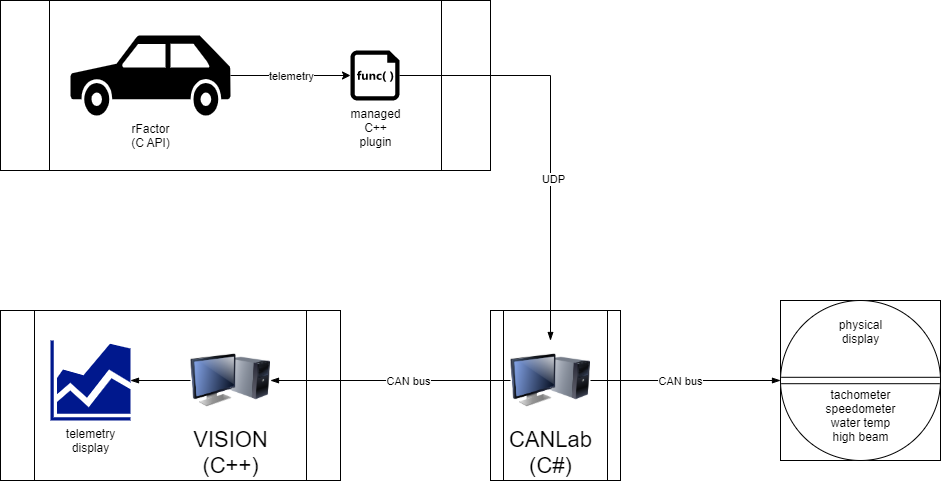

The diagram above was exported from draw.io. Its source (the exported page's mxGraphModel, read from the mxfile embedded in the PNG):
<mxGraphModel dx="1422" dy="822" grid="1" gridSize="10" guides="1" tooltips="1" connect="1" arrows="1" fold="1" page="1" pageScale="1" pageWidth="1169" pageHeight="827" background="#ffffff" math="0" shadow="0">
  <root>
    <mxCell id="0" />
    <mxCell id="1" parent="0" />
    <mxCell id="FkKAc4UebB1lBnirXUeA-2" value="" style="shape=process;whiteSpace=wrap;html=1;backgroundOutline=1;fillColor=none;" parent="1" vertex="1">
      <mxGeometry x="70" y="360" width="340" height="170" as="geometry" />
    </mxCell>
    <mxCell id="FkKAc4UebB1lBnirXUeA-3" value="" style="shape=process;whiteSpace=wrap;html=1;backgroundOutline=1;fillColor=none;" parent="1" vertex="1">
      <mxGeometry x="560" y="360" width="130" height="170" as="geometry" />
    </mxCell>
    <mxCell id="FkKAc4UebB1lBnirXUeA-1" value="" style="shape=process;whiteSpace=wrap;html=1;backgroundOutline=1;fillColor=none;" parent="1" vertex="1">
      <mxGeometry x="70" y="50" width="490" height="170" as="geometry" />
    </mxCell>
    <mxCell id="8zGKIjGxaLRgds2iw8bD-5" style="edgeStyle=orthogonalEdgeStyle;rounded=0;orthogonalLoop=1;jettySize=auto;html=1;entryX=0;entryY=0.5;entryDx=0;entryDy=0;startArrow=blockThin;startFill=1;endArrow=none;endFill=0;" parent="1" source="69ecfefc5c41e42c-5" target="8zGKIjGxaLRgds2iw8bD-3" edge="1">
      <mxGeometry relative="1" as="geometry" />
    </mxCell>
    <mxCell id="8zGKIjGxaLRgds2iw8bD-9" value="CAN bus" style="edgeLabel;html=1;align=center;verticalAlign=middle;resizable=0;points=[];" parent="8zGKIjGxaLRgds2iw8bD-5" vertex="1" connectable="0">
      <mxGeometry x="0.2526" relative="1" as="geometry">
        <mxPoint x="-13" as="offset" />
      </mxGeometry>
    </mxCell>
    <mxCell id="8zGKIjGxaLRgds2iw8bD-8" style="edgeStyle=orthogonalEdgeStyle;rounded=0;orthogonalLoop=1;jettySize=auto;html=1;endArrow=blockThin;endFill=1;" parent="1" source="69ecfefc5c41e42c-5" target="8zGKIjGxaLRgds2iw8bD-7" edge="1">
      <mxGeometry relative="1" as="geometry" />
    </mxCell>
    <mxCell id="69ecfefc5c41e42c-5" value="VISION&lt;br&gt;(C++)" style="image;html=1;labelBackgroundColor=#ffffff;image=img/lib/clip_art/computers/Monitor_Tower_128x128.png;rounded=1;shadow=0;comic=0;strokeWidth=2;fontSize=22" parent="1" vertex="1">
      <mxGeometry x="260" y="390" width="80" height="80" as="geometry" />
    </mxCell>
    <mxCell id="8zGKIjGxaLRgds2iw8bD-4" style="edgeStyle=orthogonalEdgeStyle;rounded=0;orthogonalLoop=1;jettySize=auto;html=1;entryX=0.5;entryY=0;entryDx=0;entryDy=0;endArrow=blockThin;endFill=1;exitX=1;exitY=0.5;exitDx=0;exitDy=0;exitPerimeter=0;" parent="1" source="FkKAc4UebB1lBnirXUeA-4" target="8zGKIjGxaLRgds2iw8bD-3" edge="1">
      <mxGeometry relative="1" as="geometry" />
    </mxCell>
    <mxCell id="8zGKIjGxaLRgds2iw8bD-11" value="UDP" style="edgeLabel;html=1;align=center;verticalAlign=middle;resizable=0;points=[];" parent="8zGKIjGxaLRgds2iw8bD-4" vertex="1" connectable="0">
      <mxGeometry x="0.1803" y="2" relative="1" as="geometry">
        <mxPoint y="8.33" as="offset" />
      </mxGeometry>
    </mxCell>
    <mxCell id="FkKAc4UebB1lBnirXUeA-5" style="edgeStyle=orthogonalEdgeStyle;rounded=0;orthogonalLoop=1;jettySize=auto;html=1;" parent="1" source="8zGKIjGxaLRgds2iw8bD-1" target="FkKAc4UebB1lBnirXUeA-4" edge="1">
      <mxGeometry relative="1" as="geometry" />
    </mxCell>
    <mxCell id="FkKAc4UebB1lBnirXUeA-6" value="telemetry" style="edgeLabel;html=1;align=center;verticalAlign=middle;resizable=0;points=[];" parent="FkKAc4UebB1lBnirXUeA-5" vertex="1" connectable="0">
      <mxGeometry x="0.2417" y="2" relative="1" as="geometry">
        <mxPoint x="-15" y="2" as="offset" />
      </mxGeometry>
    </mxCell>
    <mxCell id="8zGKIjGxaLRgds2iw8bD-1" value="rFactor&lt;br&gt;(C&amp;nbsp;API)" style="shape=mxgraph.signs.transportation.car_3;html=1;pointerEvents=1;fillColor=#000000;strokeColor=none;verticalLabelPosition=bottom;verticalAlign=top;align=center;" parent="1" vertex="1">
      <mxGeometry x="140" y="85" width="160" height="80" as="geometry" />
    </mxCell>
    <mxCell id="8zGKIjGxaLRgds2iw8bD-2" value="physical&lt;br&gt;display&lt;br&gt;&lt;br&gt;&lt;br&gt;&lt;br&gt;tachometer&lt;br&gt;speedometer&lt;br&gt;water temp&lt;br&gt;high beam&lt;br&gt; " style="html=1;outlineConnect=0;align=center;dashed=0;aspect=fixed;shape=mxgraph.pid2inst.sharedCont;mounting=local" parent="1" vertex="1">
      <mxGeometry x="850" y="350" width="160" height="160" as="geometry" />
    </mxCell>
    <mxCell id="8zGKIjGxaLRgds2iw8bD-6" style="edgeStyle=orthogonalEdgeStyle;rounded=0;orthogonalLoop=1;jettySize=auto;html=1;entryX=0;entryY=0.5;entryDx=0;entryDy=0;endArrow=blockThin;endFill=1;" parent="1" source="8zGKIjGxaLRgds2iw8bD-3" target="8zGKIjGxaLRgds2iw8bD-2" edge="1">
      <mxGeometry relative="1" as="geometry" />
    </mxCell>
    <mxCell id="8zGKIjGxaLRgds2iw8bD-10" value="CAN bus" style="edgeLabel;html=1;align=center;verticalAlign=middle;resizable=0;points=[];" parent="8zGKIjGxaLRgds2iw8bD-6" vertex="1" connectable="0">
      <mxGeometry x="-0.2421" y="-1" relative="1" as="geometry">
        <mxPoint x="17" y="-1" as="offset" />
      </mxGeometry>
    </mxCell>
    <mxCell id="8zGKIjGxaLRgds2iw8bD-3" value="CANLab&lt;br&gt;(C#)" style="image;html=1;labelBackgroundColor=#ffffff;image=img/lib/clip_art/computers/Monitor_Tower_128x128.png;rounded=1;shadow=0;comic=0;strokeWidth=2;fontSize=22" parent="1" vertex="1">
      <mxGeometry x="580" y="390" width="80" height="80" as="geometry" />
    </mxCell>
    <mxCell id="8zGKIjGxaLRgds2iw8bD-7" value="telemetry&lt;br&gt;display" style="aspect=fixed;pointerEvents=1;shadow=0;dashed=0;html=1;strokeColor=none;labelPosition=center;verticalLabelPosition=bottom;verticalAlign=top;align=center;fillColor=#00188D;shape=mxgraph.mscae.general.graph" parent="1" vertex="1">
      <mxGeometry x="120" y="390" width="80" height="80" as="geometry" />
    </mxCell>
    <mxCell id="FkKAc4UebB1lBnirXUeA-4" value="managed&lt;br&gt;C++&lt;br&gt;plugin" style="aspect=fixed;pointerEvents=1;shadow=0;dashed=0;html=1;strokeColor=none;labelPosition=center;verticalLabelPosition=bottom;verticalAlign=top;align=center;shape=mxgraph.mscae.enterprise.code_file;fillColor=#000000;" parent="1" vertex="1">
      <mxGeometry x="420" y="100" width="49" height="50" as="geometry" />
    </mxCell>
  </root>
</mxGraphModel>